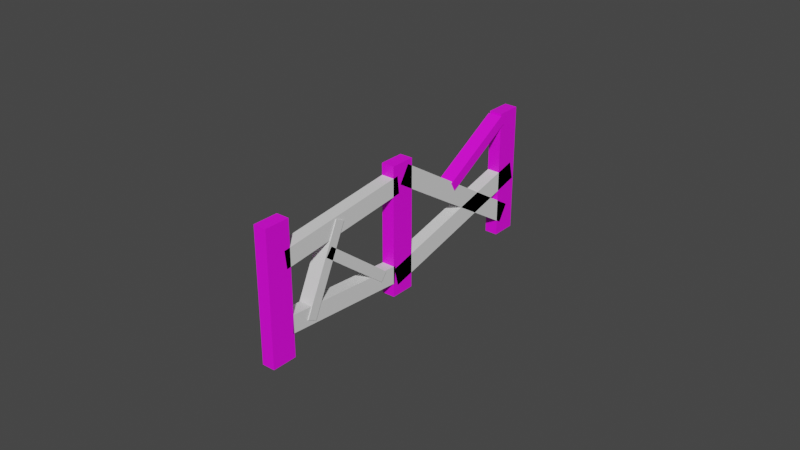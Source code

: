 # Source: Gate.blend  (saved by Blender 3.5.10; exported with 4.5.12 LTS)
import bpy
from mathutils import Matrix  # noqa: F401  (used for matrix-valued properties, if any)

bpy.ops.wm.read_factory_settings(use_empty=True)
scene = bpy.context.scene
scene.name = 'Scene'

# ---- collections
col_collection = bpy.data.collections.new('Collection'); scene.collection.children.link(col_collection)

# ---- images (referenced by path relative to the original .blend; pixels are not part of the script)
import os
ASSET_DIR = os.environ.get("B2B_ASSET_DIR", "")  # directory of the original .blend (textures are referenced by path, not embedded)
HERE = os.path.dirname(os.path.abspath(__file__))  # packed textures are extracted next to this script under _unpacked/

def load_image(name, relpath, width, height, colorspace="sRGB"):
    """Load a texture the original file referenced (path relative to the .blend, or extracted next to this script)."""
    p = next((c for c in (os.path.join(HERE, relpath), os.path.join(ASSET_DIR, relpath)) if relpath and os.path.exists(c)), "")
    if p:
        img = bpy.data.images.load(p, check_existing=True)
        img.name = name
    else:  # same state as the original file: an image datablock whose file is absent (Cycles renders it pink)
        img = bpy.data.images.new(name, width, height)
        img.source = "FILE"
        img.filepath = "//" + (relpath or name)
    img.colorspace_settings.name = colorspace
    return img
img_material_007_base_color = load_image('Material.007 Base Color', '', 1024, 1024, 'sRGB')
img_material_base_color = load_image('Material Base Color', '', 1024, 1024, 'sRGB')
img_material_001_base_color = load_image('Material.001 Base Color', '', 1024, 1024, 'sRGB')
img_material_002_base_color = load_image('Material.002 Base Color', 'WallWood.png', 1024, 1024, 'sRGB')

# ---- materials (node trees are filled in below, after node groups)
mat_material_007 = bpy.data.materials.new('Material.007')
mat_material_007.alpha_threshold = 0.0
mat_material_007.use_transparent_shadow = False
mat_material_007.roughness = 0.5
mat_material_007.line_color = (0.0, 0.0, 0.0, 1.0)
mat_material = bpy.data.materials.new('Material')
mat_material.alpha_threshold = 0.0
mat_material.use_transparent_shadow = False
mat_material.roughness = 0.5
mat_material.line_color = (0.0, 0.0, 0.0, 1.0)
mat_material_001 = bpy.data.materials.new('Material.001')
mat_material_001.alpha_threshold = 0.0
mat_material_001.use_transparent_shadow = False
mat_material_001.roughness = 0.5
mat_material_001.line_color = (0.0, 0.0, 0.0, 1.0)
mat_material_002 = bpy.data.materials.new('Material.002')
mat_material_002.alpha_threshold = 0.0
mat_material_002.use_transparent_shadow = False
mat_material_002.roughness = 0.5
mat_material_002.line_color = (0.0, 0.0, 0.0, 1.0)
mat_material_003 = bpy.data.materials.new('Material.003')
mat_material_003.alpha_threshold = 0.0
mat_material_003.use_transparent_shadow = False
mat_material_003.roughness = 0.5
mat_material_003.line_color = (0.0, 0.0, 0.0, 1.0)
mat_material_004 = bpy.data.materials.new('Material.004')
mat_material_004.alpha_threshold = 0.0
mat_material_004.use_transparent_shadow = False
mat_material_004.roughness = 0.5
mat_material_004.line_color = (0.0, 0.0, 0.0, 1.0)
mat_material_005 = bpy.data.materials.new('Material.005')
mat_material_005.alpha_threshold = 0.0
mat_material_005.use_transparent_shadow = False
mat_material_005.roughness = 0.5
mat_material_005.line_color = (0.0, 0.0, 0.0, 1.0)
mat_material_006 = bpy.data.materials.new('Material.006')
mat_material_006.alpha_threshold = 0.0
mat_material_006.use_transparent_shadow = False
mat_material_006.roughness = 0.5
mat_material_006.line_color = (0.0, 0.0, 0.0, 1.0)
mat_material_008 = bpy.data.materials.new('Material.008')
mat_material_008.alpha_threshold = 0.0
mat_material_008.use_transparent_shadow = False
mat_material_008.roughness = 0.5
mat_material_008.line_color = (0.0, 0.0, 0.0, 1.0)
mat_material_009 = bpy.data.materials.new('Material.009')
mat_material_009.alpha_threshold = 0.0
mat_material_009.use_transparent_shadow = False
mat_material_009.roughness = 0.5
mat_material_009.line_color = (0.0, 0.0, 0.0, 1.0)

# ---- material node trees
mat_material_007.use_nodes = True; mat_material_007.node_tree.nodes.clear()
_N = mat_material_007.node_tree.nodes; _L = mat_material_007.node_tree.links
n0 = _N.new('ShaderNodeOutputMaterial'); n0.name = 'Material Output'; n0.location = (300, 300)
n1 = _N.new('ShaderNodeBsdfPrincipled'); n1.name = 'Principled BSDF'; n1.location = (10, 300)
n1.distribution = 'GGX'
n1.subsurface_method = 'RANDOM_WALK_SKIN'
n1.inputs[3].default_value = 1.45
n1.inputs[27].default_value = (0.0, 0.0, 0.0, 1.0)
n1.inputs[28].default_value = 1.0
n2 = _N.new('ShaderNodeTexImage'); n2.name = 'Image Texture'; n2.location = (-280, 280)
n2.image = img_material_007_base_color
_L.new(n1.outputs[0], n0.inputs[0])
_L.new(n2.outputs[0], n1.inputs[0])
n0.is_active_output = True
mat_material.use_nodes = True; mat_material.node_tree.nodes.clear()
_N = mat_material.node_tree.nodes; _L = mat_material.node_tree.links
n0 = _N.new('ShaderNodeOutputMaterial'); n0.name = 'Material Output'; n0.location = (300, 300)
n1 = _N.new('ShaderNodeBsdfPrincipled'); n1.name = 'Principled BSDF'; n1.location = (10, 300)
n1.distribution = 'GGX'
n1.subsurface_method = 'RANDOM_WALK_SKIN'
n1.inputs[3].default_value = 1.45
n1.inputs[27].default_value = (0.0, 0.0, 0.0, 1.0)
n1.inputs[28].default_value = 1.0
n2 = _N.new('ShaderNodeTexImage'); n2.name = 'Image Texture'; n2.location = (-280, 280)
n2.image = img_material_base_color
_L.new(n1.outputs[0], n0.inputs[0])
_L.new(n2.outputs[0], n1.inputs[0])
n0.is_active_output = True
mat_material_001.use_nodes = True; mat_material_001.node_tree.nodes.clear()
_N = mat_material_001.node_tree.nodes; _L = mat_material_001.node_tree.links
n0 = _N.new('ShaderNodeOutputMaterial'); n0.name = 'Material Output'; n0.location = (300, 300)
n1 = _N.new('ShaderNodeBsdfPrincipled'); n1.name = 'Principled BSDF'; n1.location = (10, 300)
n1.distribution = 'GGX'
n1.subsurface_method = 'RANDOM_WALK_SKIN'
n1.inputs[3].default_value = 1.45
n1.inputs[27].default_value = (0.0, 0.0, 0.0, 1.0)
n1.inputs[28].default_value = 1.0
n2 = _N.new('ShaderNodeTexImage'); n2.name = 'Image Texture'; n2.location = (-280, 280)
n2.image = img_material_001_base_color
_L.new(n1.outputs[0], n0.inputs[0])
_L.new(n2.outputs[0], n1.inputs[0])
n0.is_active_output = True
mat_material_002.use_nodes = True; mat_material_002.node_tree.nodes.clear()
_N = mat_material_002.node_tree.nodes; _L = mat_material_002.node_tree.links
n0 = _N.new('ShaderNodeOutputMaterial'); n0.name = 'Material Output'; n0.location = (300, 300)
n1 = _N.new('ShaderNodeBsdfPrincipled'); n1.name = 'Principled BSDF'; n1.location = (10, 300)
n1.distribution = 'GGX'
n1.subsurface_method = 'RANDOM_WALK_SKIN'
n1.inputs[3].default_value = 1.45
n1.inputs[27].default_value = (0.0, 0.0, 0.0, 1.0)
n1.inputs[28].default_value = 1.0
n2 = _N.new('ShaderNodeTexImage'); n2.name = 'Image Texture'; n2.location = (-280, 280)
n2.image = img_material_002_base_color
_L.new(n1.outputs[0], n0.inputs[0])
_L.new(n2.outputs[0], n1.inputs[0])
n0.is_active_output = True
mat_material_003.use_nodes = True; mat_material_003.node_tree.nodes.clear()
_N = mat_material_003.node_tree.nodes; _L = mat_material_003.node_tree.links
n0 = _N.new('ShaderNodeOutputMaterial'); n0.name = 'Material Output'; n0.location = (300, 300)
n1 = _N.new('ShaderNodeBsdfPrincipled'); n1.name = 'Principled BSDF'; n1.location = (10, 300)
n1.distribution = 'GGX'
n1.subsurface_method = 'RANDOM_WALK_SKIN'
n1.inputs[3].default_value = 1.45
n1.inputs[27].default_value = (0.0, 0.0, 0.0, 1.0)
n1.inputs[28].default_value = 1.0
_L.new(n1.outputs[0], n0.inputs[0])
n0.is_active_output = True
mat_material_004.use_nodes = True; mat_material_004.node_tree.nodes.clear()
_N = mat_material_004.node_tree.nodes; _L = mat_material_004.node_tree.links
n0 = _N.new('ShaderNodeOutputMaterial'); n0.name = 'Material Output'; n0.location = (300, 300)
n1 = _N.new('ShaderNodeBsdfPrincipled'); n1.name = 'Principled BSDF'; n1.location = (10, 300)
n1.distribution = 'GGX'
n1.subsurface_method = 'RANDOM_WALK_SKIN'
n1.inputs[3].default_value = 1.45
n1.inputs[27].default_value = (0.0, 0.0, 0.0, 1.0)
n1.inputs[28].default_value = 1.0
_L.new(n1.outputs[0], n0.inputs[0])
n0.is_active_output = True
mat_material_005.use_nodes = True; mat_material_005.node_tree.nodes.clear()
_N = mat_material_005.node_tree.nodes; _L = mat_material_005.node_tree.links
n0 = _N.new('ShaderNodeOutputMaterial'); n0.name = 'Material Output'; n0.location = (300, 300)
n1 = _N.new('ShaderNodeBsdfPrincipled'); n1.name = 'Principled BSDF'; n1.location = (10, 300)
n1.distribution = 'GGX'
n1.subsurface_method = 'RANDOM_WALK_SKIN'
n1.inputs[3].default_value = 1.45
n1.inputs[27].default_value = (0.0, 0.0, 0.0, 1.0)
n1.inputs[28].default_value = 1.0
_L.new(n1.outputs[0], n0.inputs[0])
n0.is_active_output = True
mat_material_006.use_nodes = True; mat_material_006.node_tree.nodes.clear()
_N = mat_material_006.node_tree.nodes; _L = mat_material_006.node_tree.links
n0 = _N.new('ShaderNodeOutputMaterial'); n0.name = 'Material Output'; n0.location = (300, 300)
n1 = _N.new('ShaderNodeBsdfPrincipled'); n1.name = 'Principled BSDF'; n1.location = (10, 300)
n1.distribution = 'GGX'
n1.subsurface_method = 'RANDOM_WALK_SKIN'
n1.inputs[3].default_value = 1.45
n1.inputs[27].default_value = (0.0, 0.0, 0.0, 1.0)
n1.inputs[28].default_value = 1.0
_L.new(n1.outputs[0], n0.inputs[0])
n0.is_active_output = True
mat_material_008.use_nodes = True; mat_material_008.node_tree.nodes.clear()
_N = mat_material_008.node_tree.nodes; _L = mat_material_008.node_tree.links
n0 = _N.new('ShaderNodeOutputMaterial'); n0.name = 'Material Output'; n0.location = (300, 300)
n1 = _N.new('ShaderNodeBsdfPrincipled'); n1.name = 'Principled BSDF'; n1.location = (10, 300)
n1.distribution = 'GGX'
n1.subsurface_method = 'RANDOM_WALK_SKIN'
n1.inputs[3].default_value = 1.45
n1.inputs[27].default_value = (0.0, 0.0, 0.0, 1.0)
n1.inputs[28].default_value = 1.0
_L.new(n1.outputs[0], n0.inputs[0])
n0.is_active_output = True
mat_material_009.use_nodes = True; mat_material_009.node_tree.nodes.clear()
_N = mat_material_009.node_tree.nodes; _L = mat_material_009.node_tree.links
n0 = _N.new('ShaderNodeOutputMaterial'); n0.name = 'Material Output'; n0.location = (300, 300)
n1 = _N.new('ShaderNodeBsdfPrincipled'); n1.name = 'Principled BSDF'; n1.location = (10, 300)
n1.distribution = 'GGX'
n1.subsurface_method = 'RANDOM_WALK_SKIN'
n1.inputs[3].default_value = 1.45
n1.inputs[27].default_value = (0.0, 0.0, 0.0, 1.0)
n1.inputs[28].default_value = 1.0
_L.new(n1.outputs[0], n0.inputs[0])
n0.is_active_output = True

# ---- world
world_world = bpy.data.worlds.new('World'); scene.world = world_world
world_world.use_nodes = True; world_world.node_tree.nodes.clear()
_N = world_world.node_tree.nodes; _L = world_world.node_tree.links
n0 = _N.new('ShaderNodeOutputWorld'); n0.name = 'World Output'; n0.location = (300, 300)
n1 = _N.new('ShaderNodeBackground'); n1.name = 'Background'; n1.location = (10, 300)
n1.inputs[0].default_value = (0.05088, 0.05088, 0.05088, 1.0)
_L.new(n1.outputs[0], n0.inputs[0])
n0.is_active_output = True
world_world.color = (0.05088, 0.05088, 0.05088)
world_world.use_sun_shadow = False
world_world.sun_shadow_jitter_overblur = 0.0

# ---- meshes
me_cube_007 = bpy.data.meshes.new('Cube.007')
me_cube_007.from_pydata([(1.0, 1.0, 1.0), (1.0, 1.0, -1.0), (1.0, -1.0, 1.0), (1.0, -1.0, -1.0), (-1.0, 1.0, 1.0), (-1.0, 1.0, -1.0), (-1.0, -1.0, 1.0), (-1.0, -1.0, -1.0), (0.8921, -14.16, -1.63), (0.8921, 7.739, -3.091), (0.8921, -16.56, -2.127), (0.8921, 5.337, -3.588), (-0.8921, -14.16, -1.63), (-0.8921, 7.739, -3.091), (-0.8921, -16.56, -2.127), (-0.8921, 5.337, -3.588), (0.8921, 1.182, 1.543), (0.8921, 23.08, 0.08188), (0.8921, -1.219, 1.046), (0.8921, 20.68, -0.4147), (-0.8921, 1.182, 1.543), (-0.8921, 23.08, 0.08188), (-0.8921, -1.219, 1.046), (-0.8921, 20.68, -0.4147), (0.8921, -28.74, -4.645), (0.8921, -6.84, -6.106), (0.8921, -31.14, -5.141), (0.8921, -9.242, -6.602), (-0.8921, -28.74, -4.645), (-0.8921, -6.84, -6.106), (-0.8921, -31.14, -5.141), (-0.8921, -9.242, -6.602), (0.8921, 3.118, -3.412), (0.8921, -10.9, -5.865), (0.8921, 0.2924, -3.189), (0.8921, -13.73, -5.642), (-0.8921, 3.118, -3.412), (-0.8921, -10.9, -5.865), (-0.8921, 0.2924, -3.189), (-0.8921, -13.73, -5.642), (0.8921, -11.07, -2.294), (0.8921, -21.69, -5.229), (0.8921, -14.21, -2.137), (0.8921, -24.82, -5.073), (-0.8921, -11.07, -2.294), (-0.8921, -21.69, -5.229), (-0.8921, -14.21, -2.137), (-0.8921, -24.82, -5.073), (1.0, -18.33, -3.701), (1.0, -8.493, -5.333), (1.0, -19.96, -3.837), (1.0, -10.13, -5.469), (-1.0, -18.33, -3.701), (-1.0, -8.493, -5.333), (-1.0, -19.96, -3.837), (-1.0, -10.13, -5.469), (1.0, -16.83, -4.219), (1.0, -1.098, -3.455), (1.0, -16.07, -4.436), (1.0, -0.3337, -3.672), (-1.0, -16.83, -4.219), (-1.0, -1.098, -3.455), (-1.0, -16.07, -4.436), (-1.0, -0.3337, -3.672), (0.8921, 19.1, -0.1759), (0.8921, -12.22, -2.168), (0.8921, 17.32, 0.2086), (0.8921, -14.0, -1.784), (-0.8921, 19.1, -0.1759), (-0.8921, -12.22, -2.168), (-0.8921, 17.32, 0.2086), (-0.8921, -14.0, -1.784), (0.8921, 13.74, 0.6678), (0.8921, 4.237, -3.364), (0.8921, 10.16, 0.7845), (0.8921, 0.6488, -3.247), (-0.8921, 13.74, 0.6678), (-0.8921, 4.237, -3.364), (-0.8921, 10.16, 0.7845), (-0.8921, 0.6488, -3.247)], [], [(0, 4, 6, 2), (3, 2, 6, 7), (7, 6, 4, 5), (5, 1, 3, 7), (1, 0, 2, 3), (5, 4, 0, 1), (8, 12, 14, 10), (11, 10, 14, 15), (15, 14, 12, 13), (13, 9, 11, 15), (9, 8, 10, 11), (13, 12, 8, 9), (16, 20, 22, 18), (19, 18, 22, 23), (23, 22, 20, 21), (21, 17, 19, 23), (17, 16, 18, 19), (21, 20, 16, 17), (24, 28, 30, 26), (27, 26, 30, 31), (31, 30, 28, 29), (29, 25, 27, 31), (25, 24, 26, 27), (29, 28, 24, 25), (32, 36, 38, 34), (35, 34, 38, 39), (39, 38, 36, 37), (37, 33, 35, 39), (33, 32, 34, 35), (37, 36, 32, 33), (40, 44, 46, 42), (43, 42, 46, 47), (47, 46, 44, 45), (45, 41, 43, 47), (41, 40, 42, 43), (45, 44, 40, 41), (48, 52, 54, 50), (51, 50, 54, 55), (55, 54, 52, 53), (53, 49, 51, 55), (49, 48, 50, 51), (53, 52, 48, 49), (56, 60, 62, 58), (59, 58, 62, 63), (63, 62, 60, 61), (61, 57, 59, 63), (57, 56, 58, 59), (61, 60, 56, 57), (64, 68, 70, 66), (67, 66, 70, 71), (71, 70, 68, 69), (69, 65, 67, 71), (65, 64, 66, 67), (69, 68, 64, 65), (72, 76, 78, 74), (75, 74, 78, 79), (79, 78, 76, 77), (77, 73, 75, 79), (73, 72, 74, 75), (77, 76, 72, 73)])
me_cube_007.polygons.foreach_set('material_index', [0, 0, 0, 0, 0, 0, 1, 1, 1, 1, 1, 1, 2, 2, 2, 2, 2, 2, 3, 3, 3, 3, 3, 3, 4, 4, 4, 4, 4, 4, 5, 5, 5, 5, 5, 5, 6, 6, 6, 6, 6, 6, 7, 7, 7, 7, 7, 7, 8, 8, 8, 8, 8, 8, 9, 9, 9, 9, 9, 9])
_uv = me_cube_007.uv_layers.new(name='UVMap')
_uv.uv.foreach_set('vector', [0.08343, 0.1666, 0.000288, 0.1666, 0.000288, 0.08343, 0.08343, 0.08343, 0.1666, 0.08343, 0.08343, 0.08343, 0.08343, 0.000288, 0.1666, 0.000288, 0.1666, 0.3329, 0.08343, 0.3329, 0.08343, 0.2497, 0.1666, 0.2497, 0.2497, 0.1666, 0.1666, 0.1666, 0.1666, 0.08343, 0.2497, 0.08343, 0.1666, 0.1666, 0.08343, 0.1666, 0.08343, 0.08343, 0.1666, 0.08343, 0.1666, 0.2497, 0.08343, 0.2497, 0.08343, 0.1666, 0.1666, 0.1666, 0.3334, 0.1666, 0.2503, 0.1666, 0.2503, 0.08343, 0.3334, 0.08343, 0.4166, 0.08343, 0.3334, 0.08343, 0.3334, 0.000288, 0.4166, 0.000288, 0.4166, 0.3329, 0.3334, 0.3329, 0.3334, 0.2497, 0.4166, 0.2497, 0.4997, 0.1666, 0.4166, 0.1666, 0.4166, 0.08343, 0.4997, 0.08343, 0.4166, 0.1666, 0.3334, 0.1666, 0.3334, 0.08343, 0.4166, 0.08343, 0.4166, 0.2497, 0.3334, 0.2497, 0.3334, 0.1666, 0.4166, 0.1666, 0.08343, 0.4997, 0.000288, 0.4997, 0.000288, 0.4166, 0.08343, 0.4166, 0.1666, 0.4166, 0.08343, 0.4166, 0.08343, 0.3334, 0.1666, 0.3334, 0.1666, 0.666, 0.08343, 0.666, 0.08343, 0.5829, 0.1666, 0.5829, 0.2497, 0.4997, 0.1666, 0.4997, 0.1666, 0.4166, 0.2497, 0.4166, 0.1666, 0.4997, 0.08343, 0.4997, 0.08343, 0.4166, 0.1666, 0.4166, 0.1666, 0.5829, 0.08343, 0.5829, 0.08343, 0.4997, 0.1666, 0.4997, 0.3334, 0.4997, 0.2503, 0.4997, 0.2503, 0.4166, 0.3334, 0.4166, 0.4166, 0.4166, 0.3334, 0.4166, 0.3334, 0.3334, 0.4166, 0.3334, 0.4166, 0.666, 0.3334, 0.666, 0.3334, 0.5829, 0.4166, 0.5829, 0.4997, 0.4997, 0.4166, 0.4997, 0.4166, 0.4166, 0.4997, 0.4166, 0.4166, 0.4997, 0.3334, 0.4997, 0.3334, 0.4166, 0.4166, 0.4166, 0.4166, 0.5829, 0.3334, 0.5829, 0.3334, 0.4997, 0.4166, 0.4997, 0.5834, 0.1666, 0.5003, 0.1666, 0.5003, 0.08343, 0.5834, 0.08343, 0.6666, 0.08343, 0.5834, 0.08343, 0.5834, 0.000288, 0.6666, 0.000288, 0.6666, 0.3329, 0.5834, 0.3329, 0.5834, 0.2497, 0.6666, 0.2497, 0.7497, 0.1666, 0.6666, 0.1666, 0.6666, 0.08343, 0.7497, 0.08343, 0.6666, 0.1666, 0.5834, 0.1666, 0.5834, 0.08343, 0.6666, 0.08343, 0.6666, 0.2497, 0.5834, 0.2497, 0.5834, 0.1666, 0.6666, 0.1666, 0.5834, 0.4997, 0.5003, 0.4997, 0.5003, 0.4166, 0.5834, 0.4166, 0.6666, 0.4166, 0.5834, 0.4166, 0.5834, 0.3334, 0.6666, 0.3334, 0.6666, 0.666, 0.5834, 0.666, 0.5834, 0.5829, 0.6666, 0.5829, 0.7497, 0.4997, 0.6666, 0.4997, 0.6666, 0.4166, 0.7497, 0.4166, 0.6666, 0.4997, 0.5834, 0.4997, 0.5834, 0.4166, 0.6666, 0.4166, 0.6666, 0.5829, 0.5834, 0.5829, 0.5834, 0.4997, 0.6666, 0.4997, 0.08343, 0.8329, 0.000288, 0.8329, 0.000288, 0.7497, 0.08343, 0.7497, 0.1666, 0.7497, 0.08343, 0.7497, 0.08343, 0.6666, 0.1666, 0.6666, 0.1666, 0.9991, 0.08343, 0.9991, 0.08343, 0.916, 0.1666, 0.916, 0.2497, 0.8329, 0.1666, 0.8329, 0.1666, 0.7497, 0.2497, 0.7497, 0.1666, 0.8329, 0.08343, 0.8329, 0.08343, 0.7497, 0.1666, 0.7497, 0.1666, 0.916, 0.08343, 0.916, 0.08343, 0.8329, 0.1666, 0.8329, 0.3334, 0.8329, 0.2503, 0.8329, 0.2503, 0.7497, 0.3334, 0.7497, 0.4166, 0.7497, 0.3334, 0.7497, 0.3334, 0.6666, 0.4166, 0.6666, 0.4166, 0.9991, 0.3334, 0.9991, 0.3334, 0.916, 0.4166, 0.916, 0.4997, 0.8329, 0.4166, 0.8329, 0.4166, 0.7497, 0.4997, 0.7497, 0.4166, 0.8329, 0.3334, 0.8329, 0.3334, 0.7497, 0.4166, 0.7497, 0.4166, 0.916, 0.3334, 0.916, 0.3334, 0.8329, 0.4166, 0.8329, 0.5834, 0.8329, 0.5003, 0.8329, 0.5003, 0.7497, 0.5834, 0.7497, 0.6666, 0.7497, 0.5834, 0.7497, 0.5834, 0.6666, 0.6666, 0.6666, 0.6666, 0.9991, 0.5834, 0.9991, 0.5834, 0.916, 0.6666, 0.916, 0.7497, 0.8329, 0.6666, 0.8329, 0.6666, 0.7497, 0.7497, 0.7497, 0.6666, 0.8329, 0.5834, 0.8329, 0.5834, 0.7497, 0.6666, 0.7497, 0.6666, 0.916, 0.5834, 0.916, 0.5834, 0.8329, 0.6666, 0.8329, 0.8334, 0.1666, 0.7503, 0.1666, 0.7503, 0.08343, 0.8334, 0.08343, 0.9166, 0.08343, 0.8334, 0.08343, 0.8334, 0.000288, 0.9166, 0.000288, 0.9166, 0.3329, 0.8334, 0.3329, 0.8334, 0.2497, 0.9166, 0.2497, 0.9997, 0.1666, 0.9166, 0.1666, 0.9166, 0.08343, 0.9997, 0.08343, 0.9166, 0.1666, 0.8334, 0.1666, 0.8334, 0.08343, 0.9166, 0.08343, 0.9166, 0.2497, 0.8334, 0.2497, 0.8334, 0.1666, 0.9166, 0.1666])
me_cube_007.materials.append(mat_material_007)
me_cube_007.materials.append(mat_material)
me_cube_007.materials.append(mat_material_001)
me_cube_007.materials.append(mat_material_002)
me_cube_007.materials.append(mat_material_003)
me_cube_007.materials.append(mat_material_004)
me_cube_007.materials.append(mat_material_005)
me_cube_007.materials.append(mat_material_006)
me_cube_007.materials.append(mat_material_008)
me_cube_007.materials.append(mat_material_009)
me_cube_007.use_mirror_vertex_groups = False
me_cube_007.update()

# ---- objects
ob_cube_007 = bpy.data.objects.new('Cube.007', me_cube_007)

# ---- transforms, parenting, visibility, modifiers, constraints
ob_cube_007.location = (0.0, 1.915, 1.75)
ob_cube_007.rotation_euler = (-1.054, -0.0, 0.0)
ob_cube_007.scale = (0.1252, 0.0891, 0.7585)
ob_cube_007.lock_rotations_4d = False
ob_cube_007.empty_display_type = 'ARROWS'
ob_cube_007.lineart.crease_threshold = 0.0

# ---- collection membership
col_collection.objects.link(ob_cube_007)

# ---- scene / render settings (as saved in the file)
scene.frame_start = 1; scene.frame_end = 250; scene.frame_set(1)
scene.render.engine = 'BLENDER_EEVEE_NEXT'
scene.cycles.sampling_pattern = 'TABULATED_SOBOL'
scene.view_settings.view_transform = 'Filmic'
bpy.context.view_layer.update()

# ---- added for rendering (the .blend has no active camera and no usable light): camera, sun
cam_auto = bpy.data.cameras.new('AutoCamera')
cam_auto.lens = 50.0
cam_auto.sensor_width = 36.0
cam_auto.clip_end = 1000.0
ob_auto_camera = bpy.data.objects.new('AutoCamera', cam_auto)
scene.collection.objects.link(ob_auto_camera)
ob_auto_camera.location = (9.82908, -11.7259, 8.97808)
ob_auto_camera.rotation_euler = (1.09748, -7.21219e-08, 0.694738)
scene.camera = ob_auto_camera
light_auto_sun = bpy.data.lights.new('AutoSun', 'SUN')
light_auto_sun.energy = 3.0
light_auto_sun.angle = 0.0523599
ob_auto_sun = bpy.data.objects.new('AutoSun', light_auto_sun)
scene.collection.objects.link(ob_auto_sun)
ob_auto_sun.rotation_euler = (0.872665, 0.174533, 0.523599)
bpy.context.view_layer.update()
